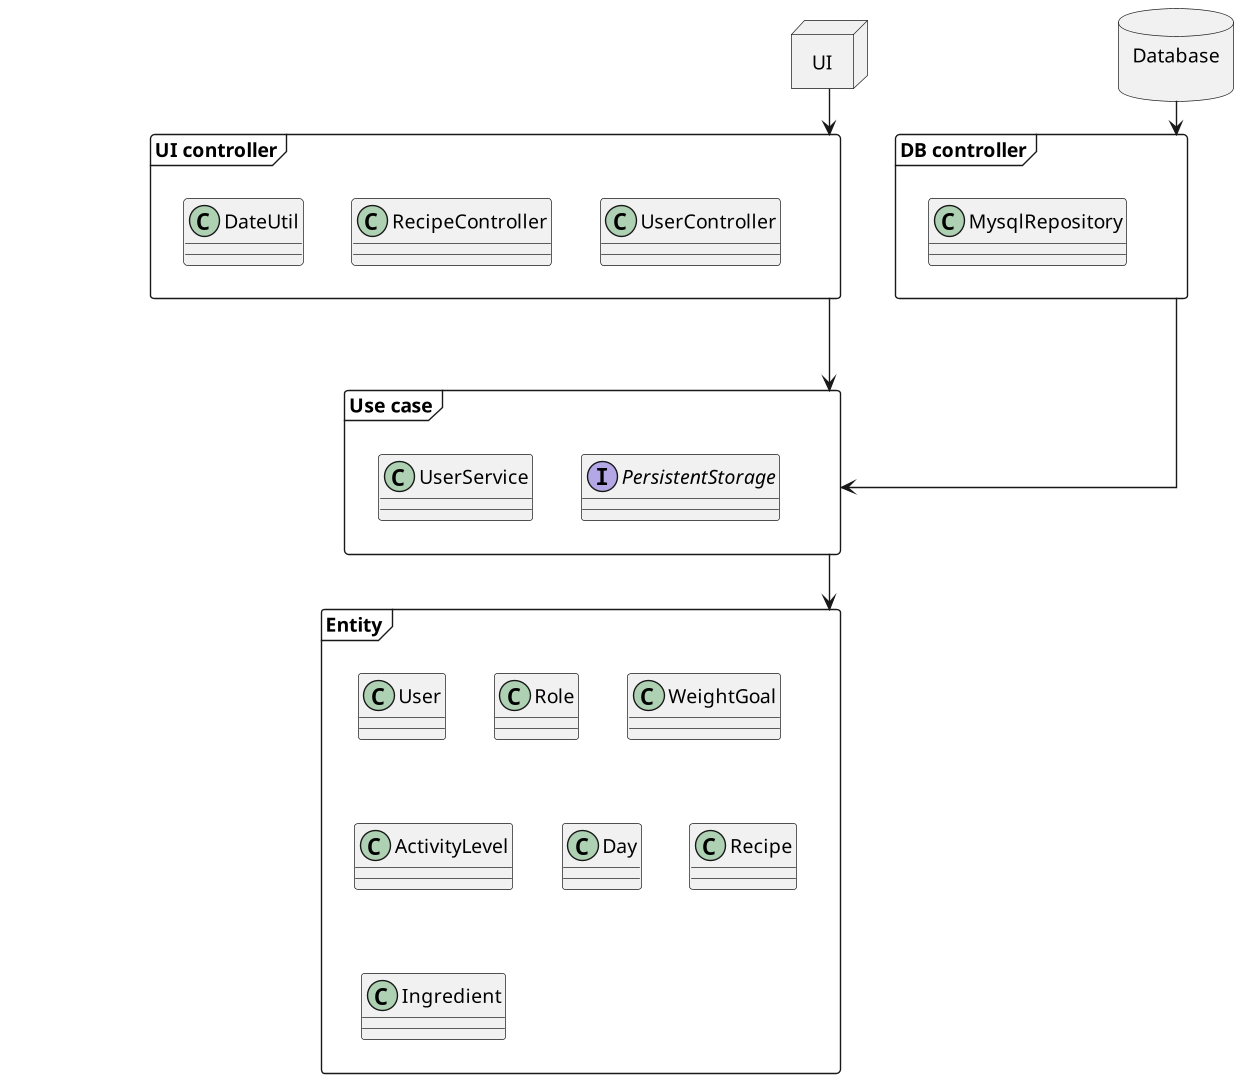

The diagram above was rendered by PlantUML. Its source (embedded in the PNG):
@startuml
scale 1920*1080
skinparam linetype ortho
hide <<hidden>>

package UI <<Node>> {

}

package "Use case" <<frame>> {
	class UserService {}
	interface PersistentStorage {}
}

package "DB controller" <<frame>> {
	class MysqlRepository {}
}

package "UI controller" <<frame>> {
	class UserController {}
	class RecipeController {}
	class DateUtil {}
}

package "Entity" <<frame>> {
	class User {}
	class Role {}
	class WeightGoal {}
	class ActivityLevel {}
	class Day {}
	class Recipe {}
	class Ingredient {}
}

package "Database\n" <<database>> {

}

package "Fake" <<hidden>> {

}

"Database\n" --> "DB controller"
"UI" --> "UI controller"
"DB controller" --> "Use case"
"UI controller" --> "Use case"
"Use case" --> "Entity"
"Fake" -down[hidden]-- "Use case"
"Fake" -left[hidden]-- "DB controller"
"Fake" -right[hidden]-- "UI controller"

' Structure
DateUtil -r[hidden]- UserController
DateUtil -r[hidden]- RecipeController

@enduml